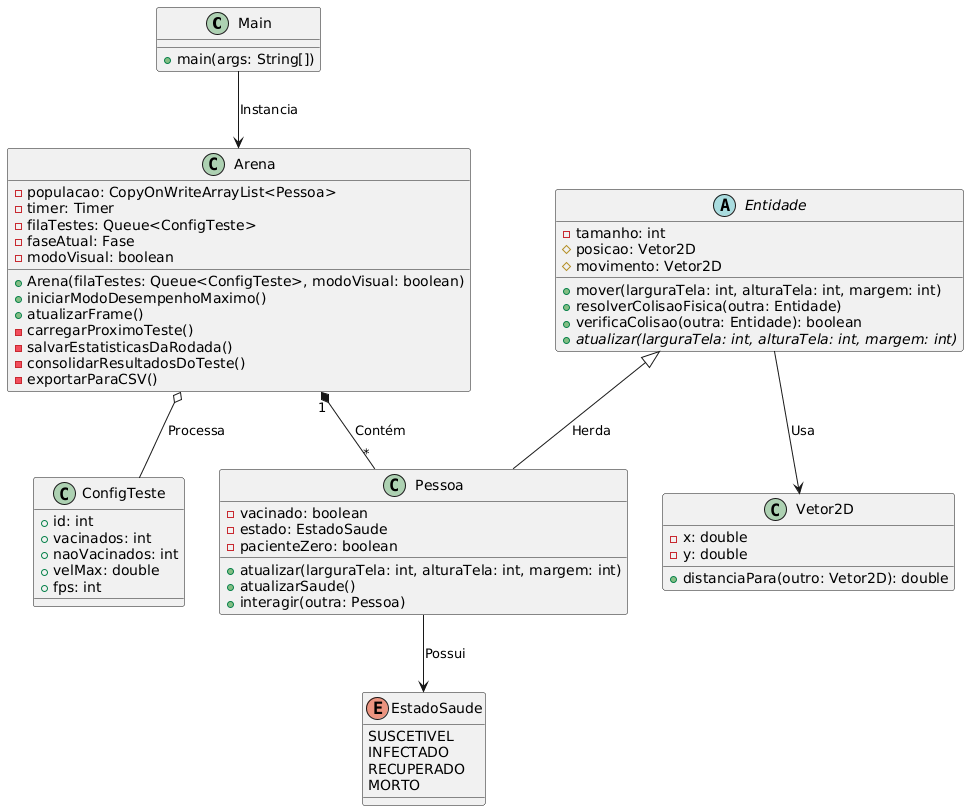

The diagram above was rendered by PlantUML. Its source (embedded in the PNG):
@startuml
class Main {
    +main(args: String[])
}

class Arena {
    -populacao: CopyOnWriteArrayList<Pessoa>
    -timer: Timer
    -filaTestes: Queue<ConfigTeste>
    -faseAtual: Fase
    -modoVisual: boolean
    +Arena(filaTestes: Queue<ConfigTeste>, modoVisual: boolean)
    +iniciarModoDesempenhoMaximo()
    +atualizarFrame()
    -carregarProximoTeste()
    -salvarEstatisticasDaRodada()
    -consolidarResultadosDoTeste()
    -exportarParaCSV()
}

abstract class Entidade {
    -tamanho: int
    #posicao: Vetor2D
    #movimento: Vetor2D
    +mover(larguraTela: int, alturaTela: int, margem: int)
    +resolverColisaoFisica(outra: Entidade)
    +verificaColisao(outra: Entidade): boolean
    +{abstract} atualizar(larguraTela: int, alturaTela: int, margem: int)
}

class Pessoa {
    -vacinado: boolean
    -estado: EstadoSaude
    -pacienteZero: boolean
    +atualizar(larguraTela: int, alturaTela: int, margem: int)
    +atualizarSaude()
    +interagir(outra: Pessoa)
}

enum EstadoSaude {
    SUSCETIVEL
    INFECTADO
    RECUPERADO
    MORTO
}

class Vetor2D {
    -x: double
    -y: double
    +distanciaPara(outro: Vetor2D): double
}

class ConfigTeste {
    +id: int
    +vacinados: int
    +naoVacinados: int
    +velMax: double
    +fps: int
}

' Relacionamentos
Main --> Arena : Instancia
Arena "1" *-- "*" Pessoa : Contém
Arena o-- ConfigTeste : Processa
Entidade <|-- Pessoa : Herda
Pessoa --> EstadoSaude : Possui
Entidade --> Vetor2D : Usa
@enduml